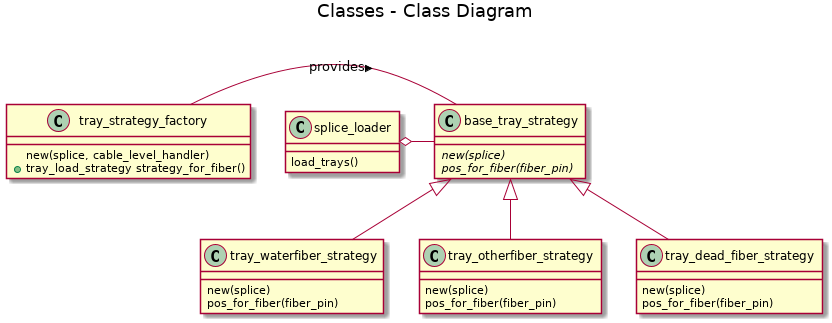

The diagram above was rendered by PlantUML. Its source (embedded in the PNG):
@startuml

title Classes - Class Diagram


class tray_strategy_factory {
    new(splice, cable_level_handler)
    +tray_load_strategy strategy_for_fiber()
}

class base_tray_strategy {
    {abstract} new(splice)
    {abstract} pos_for_fiber(fiber_pin)
    }
class tray_waterfiber_strategy {
    new(splice)
    pos_for_fiber(fiber_pin)
    }
class tray_otherfiber_strategy {
    new(splice)
    pos_for_fiber(fiber_pin)
    }
class tray_dead_fiber_strategy {
    new(splice)
    pos_for_fiber(fiber_pin)
    }
class splice_loader {
    load_trays()
    }
    
base_tray_strategy <|-- tray_waterfiber_strategy
base_tray_strategy <|-- tray_otherfiber_strategy
base_tray_strategy <|-- tray_dead_fiber_strategy
tray_strategy_factory - base_tray_strategy : provides >
splice_loader o- base_tray_strategy 


@enduml